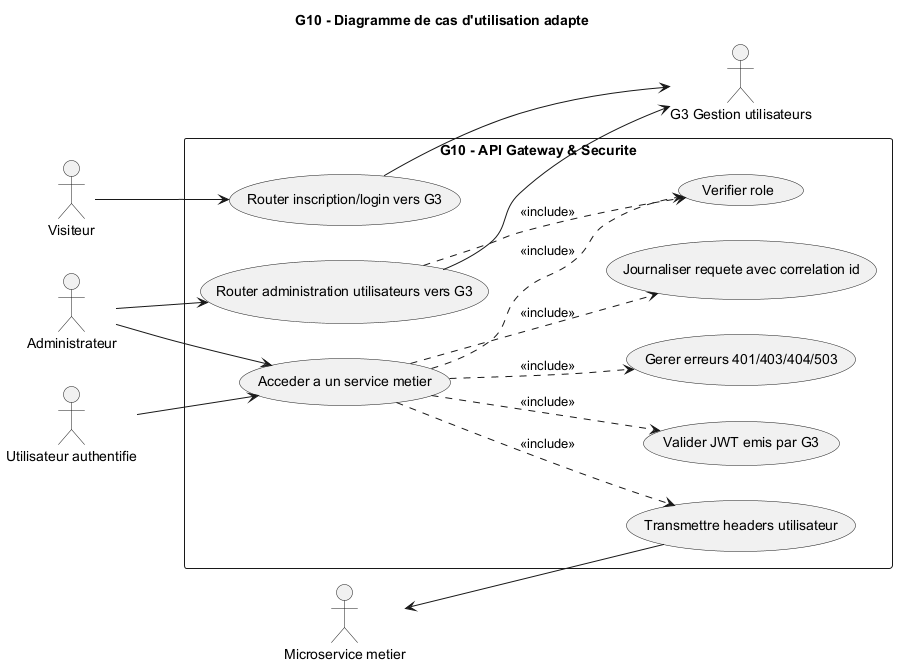

The diagram above was rendered by PlantUML. Its source (embedded in the PNG):
@startuml
title G10 - Diagramme de cas d'utilisation adapte

left to right direction
skinparam shadowing false

actor "Visiteur" as Visitor
actor "Utilisateur authentifie" as User
actor "Administrateur" as Admin
actor "G3 Gestion utilisateurs" as G3
actor "Microservice metier" as Service

rectangle "G10 - API Gateway & Securite" {
  usecase "Router inscription/login vers G3" as UC_AuthRoute
  usecase "Valider JWT emis par G3" as UC_CheckJwt
  usecase "Verifier role" as UC_CheckRole
  usecase "Acceder a un service metier" as UC_Route
  usecase "Transmettre headers utilisateur" as UC_Headers
  usecase "Router administration utilisateurs vers G3" as UC_AdminUsers
  usecase "Gerer erreurs 401/403/404/503" as UC_Errors
  usecase "Journaliser requete avec correlation id" as UC_Logs
}

Visitor --> UC_AuthRoute
User --> UC_Route
Admin --> UC_AdminUsers
Admin --> UC_Route

UC_AuthRoute --> G3
UC_AdminUsers --> G3

UC_Route ..> UC_CheckJwt : <<include>>
UC_Route ..> UC_CheckRole : <<include>>
UC_Route ..> UC_Headers : <<include>>
UC_Route ..> UC_Errors : <<include>>
UC_Route ..> UC_Logs : <<include>>
UC_AdminUsers ..> UC_CheckRole : <<include>>

Service <-- UC_Headers

@enduml